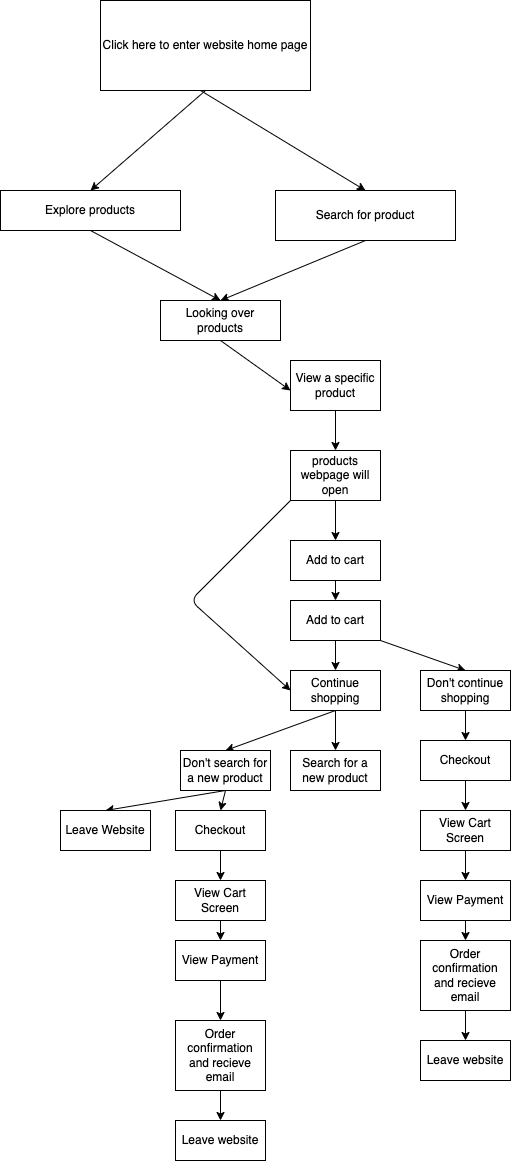

The diagram above was exported from draw.io. Its source (the exported page's mxGraphModel, read from the mxfile embedded in the PNG):
<mxGraphModel dx="1641" dy="513" grid="1" gridSize="10" guides="1" tooltips="1" connect="1" arrows="1" fold="1" page="1" pageScale="1" pageWidth="850" pageHeight="1100" math="0" shadow="0">
  <root>
    <mxCell id="0" />
    <mxCell id="1" parent="0" />
    <mxCell id="3" style="edgeStyle=none;html=1;entryX=0.5;entryY=0;entryDx=0;entryDy=0;exitX=0.5;exitY=1;exitDx=0;exitDy=0;" edge="1" parent="1" target="4">
      <mxGeometry relative="1" as="geometry">
        <mxPoint x="160" y="300" as="targetPoint" />
        <mxPoint x="160" y="210" as="sourcePoint" />
      </mxGeometry>
    </mxCell>
    <mxCell id="2" value="Click here to enter website home page" style="whiteSpace=wrap;html=1;" vertex="1" parent="1">
      <mxGeometry x="60" y="120" width="210" height="90" as="geometry" />
    </mxCell>
    <mxCell id="19" style="edgeStyle=none;html=1;exitX=0.5;exitY=1;exitDx=0;exitDy=0;entryX=0.5;entryY=0;entryDx=0;entryDy=0;" edge="1" parent="1" source="4" target="7">
      <mxGeometry relative="1" as="geometry" />
    </mxCell>
    <mxCell id="4" value="Search for product" style="whiteSpace=wrap;html=1;" vertex="1" parent="1">
      <mxGeometry x="235" y="310" width="180" height="50" as="geometry" />
    </mxCell>
    <mxCell id="5" style="edgeStyle=none;html=1;entryX=0.5;entryY=0;entryDx=0;entryDy=0;exitX=0.5;exitY=1;exitDx=0;exitDy=0;" edge="1" parent="1" target="6" source="2">
      <mxGeometry relative="1" as="geometry">
        <mxPoint x="-100" y="300" as="targetPoint" />
        <mxPoint x="-100" y="210" as="sourcePoint" />
      </mxGeometry>
    </mxCell>
    <mxCell id="20" style="edgeStyle=none;html=1;exitX=0.5;exitY=1;exitDx=0;exitDy=0;entryX=0.5;entryY=0;entryDx=0;entryDy=0;" edge="1" parent="1" source="6" target="7">
      <mxGeometry relative="1" as="geometry" />
    </mxCell>
    <mxCell id="6" value="Explore products" style="whiteSpace=wrap;html=1;" vertex="1" parent="1">
      <mxGeometry x="-40" y="310" width="180" height="40" as="geometry" />
    </mxCell>
    <mxCell id="10" style="edgeStyle=none;html=1;exitX=0.5;exitY=1;exitDx=0;exitDy=0;" edge="1" parent="1" source="7">
      <mxGeometry relative="1" as="geometry">
        <mxPoint x="250" y="510" as="targetPoint" />
      </mxGeometry>
    </mxCell>
    <mxCell id="7" value="Looking over products" style="whiteSpace=wrap;html=1;" vertex="1" parent="1">
      <mxGeometry x="120" y="420" width="120" height="40" as="geometry" />
    </mxCell>
    <mxCell id="13" style="edgeStyle=none;html=1;exitX=0.5;exitY=1;exitDx=0;exitDy=0;" edge="1" parent="1" source="11" target="12">
      <mxGeometry relative="1" as="geometry" />
    </mxCell>
    <mxCell id="11" value="View a specific product" style="whiteSpace=wrap;html=1;" vertex="1" parent="1">
      <mxGeometry x="250" y="480" width="90" height="50" as="geometry" />
    </mxCell>
    <mxCell id="15" style="edgeStyle=none;html=1;entryX=0.5;entryY=0;entryDx=0;entryDy=0;" edge="1" parent="1" target="14">
      <mxGeometry relative="1" as="geometry">
        <mxPoint x="295" y="670" as="sourcePoint" />
      </mxGeometry>
    </mxCell>
    <mxCell id="16" style="edgeStyle=none;html=1;entryX=0.5;entryY=0;entryDx=0;entryDy=0;" edge="1" parent="1" source="12" target="14">
      <mxGeometry relative="1" as="geometry">
        <mxPoint x="295" y="670" as="targetPoint" />
      </mxGeometry>
    </mxCell>
    <mxCell id="18" style="edgeStyle=none;html=1;exitX=0;exitY=1;exitDx=0;exitDy=0;entryX=0;entryY=0.5;entryDx=0;entryDy=0;" edge="1" parent="1" source="12" target="25">
      <mxGeometry relative="1" as="geometry">
        <mxPoint x="130" y="700" as="targetPoint" />
        <Array as="points">
          <mxPoint x="150" y="720" />
        </Array>
      </mxGeometry>
    </mxCell>
    <mxCell id="12" value="products webpage will open" style="whiteSpace=wrap;html=1;" vertex="1" parent="1">
      <mxGeometry x="250" y="570" width="90" height="50" as="geometry" />
    </mxCell>
    <mxCell id="22" style="edgeStyle=none;html=1;exitX=0.5;exitY=1;exitDx=0;exitDy=0;" edge="1" parent="1" source="14">
      <mxGeometry relative="1" as="geometry">
        <mxPoint x="295" y="720" as="targetPoint" />
      </mxGeometry>
    </mxCell>
    <mxCell id="14" value="Add to cart" style="whiteSpace=wrap;html=1;" vertex="1" parent="1">
      <mxGeometry x="250" y="660" width="90" height="40" as="geometry" />
    </mxCell>
    <mxCell id="27" style="edgeStyle=none;html=1;exitX=1;exitY=1;exitDx=0;exitDy=0;entryX=0.5;entryY=0;entryDx=0;entryDy=0;" edge="1" parent="1" source="24" target="26">
      <mxGeometry relative="1" as="geometry" />
    </mxCell>
    <mxCell id="28" style="edgeStyle=none;html=1;exitX=0.5;exitY=1;exitDx=0;exitDy=0;entryX=0.5;entryY=0;entryDx=0;entryDy=0;" edge="1" parent="1" source="24" target="25">
      <mxGeometry relative="1" as="geometry" />
    </mxCell>
    <mxCell id="24" value="Add to cart" style="whiteSpace=wrap;html=1;" vertex="1" parent="1">
      <mxGeometry x="250" y="720" width="90" height="40" as="geometry" />
    </mxCell>
    <mxCell id="32" style="edgeStyle=none;html=1;exitX=0.5;exitY=1;exitDx=0;exitDy=0;entryX=0.5;entryY=0;entryDx=0;entryDy=0;" edge="1" parent="1" source="25" target="33">
      <mxGeometry relative="1" as="geometry">
        <mxPoint x="295" y="860" as="targetPoint" />
      </mxGeometry>
    </mxCell>
    <mxCell id="35" style="edgeStyle=none;html=1;exitX=0.5;exitY=1;exitDx=0;exitDy=0;entryX=0.5;entryY=0;entryDx=0;entryDy=0;" edge="1" parent="1" source="25" target="34">
      <mxGeometry relative="1" as="geometry" />
    </mxCell>
    <mxCell id="25" value="Continue shopping" style="whiteSpace=wrap;html=1;" vertex="1" parent="1">
      <mxGeometry x="250" y="790" width="90" height="40" as="geometry" />
    </mxCell>
    <mxCell id="36" style="edgeStyle=none;html=1;exitX=0.5;exitY=1;exitDx=0;exitDy=0;" edge="1" parent="1" source="26">
      <mxGeometry relative="1" as="geometry">
        <mxPoint x="425" y="860" as="targetPoint" />
      </mxGeometry>
    </mxCell>
    <mxCell id="26" value="Don't continue shopping" style="whiteSpace=wrap;html=1;" vertex="1" parent="1">
      <mxGeometry x="380" y="790" width="90" height="40" as="geometry" />
    </mxCell>
    <mxCell id="33" value="Search for a new product" style="whiteSpace=wrap;html=1;" vertex="1" parent="1">
      <mxGeometry x="250" y="870" width="90" height="40" as="geometry" />
    </mxCell>
    <mxCell id="39" style="edgeStyle=none;html=1;exitX=0.5;exitY=1;exitDx=0;exitDy=0;entryX=0.5;entryY=0;entryDx=0;entryDy=0;" edge="1" parent="1" source="34" target="38">
      <mxGeometry relative="1" as="geometry" />
    </mxCell>
    <mxCell id="41" style="edgeStyle=none;html=1;exitX=0.5;exitY=1;exitDx=0;exitDy=0;entryX=0.5;entryY=0;entryDx=0;entryDy=0;" edge="1" parent="1" source="34" target="40">
      <mxGeometry relative="1" as="geometry" />
    </mxCell>
    <mxCell id="34" value="Don't search for a new product" style="whiteSpace=wrap;html=1;" vertex="1" parent="1">
      <mxGeometry x="140" y="870" width="90" height="40" as="geometry" />
    </mxCell>
    <mxCell id="44" style="edgeStyle=none;html=1;exitX=0.5;exitY=1;exitDx=0;exitDy=0;" edge="1" parent="1" source="37" target="43">
      <mxGeometry relative="1" as="geometry" />
    </mxCell>
    <mxCell id="37" value="Checkout" style="whiteSpace=wrap;html=1;" vertex="1" parent="1">
      <mxGeometry x="380" y="860" width="90" height="40" as="geometry" />
    </mxCell>
    <mxCell id="45" style="edgeStyle=none;html=1;exitX=0.5;exitY=1;exitDx=0;exitDy=0;" edge="1" parent="1" source="38" target="42">
      <mxGeometry relative="1" as="geometry" />
    </mxCell>
    <mxCell id="38" value="Checkout" style="whiteSpace=wrap;html=1;" vertex="1" parent="1">
      <mxGeometry x="135" y="930" width="90" height="40" as="geometry" />
    </mxCell>
    <mxCell id="40" value="Leave Website" style="whiteSpace=wrap;html=1;" vertex="1" parent="1">
      <mxGeometry x="20" y="930" width="90" height="40" as="geometry" />
    </mxCell>
    <mxCell id="47" style="edgeStyle=none;html=1;exitX=0.5;exitY=1;exitDx=0;exitDy=0;entryX=0.5;entryY=0;entryDx=0;entryDy=0;" edge="1" parent="1" source="42" target="46">
      <mxGeometry relative="1" as="geometry" />
    </mxCell>
    <mxCell id="42" value="View Cart Screen" style="whiteSpace=wrap;html=1;" vertex="1" parent="1">
      <mxGeometry x="135" y="1000" width="90" height="40" as="geometry" />
    </mxCell>
    <mxCell id="49" style="edgeStyle=none;html=1;exitX=0.5;exitY=1;exitDx=0;exitDy=0;entryX=0.5;entryY=0;entryDx=0;entryDy=0;" edge="1" parent="1" source="43" target="48">
      <mxGeometry relative="1" as="geometry" />
    </mxCell>
    <mxCell id="43" value="View Cart Screen" style="whiteSpace=wrap;html=1;" vertex="1" parent="1">
      <mxGeometry x="380" y="930" width="90" height="40" as="geometry" />
    </mxCell>
    <mxCell id="50" style="edgeStyle=none;html=1;exitX=0.5;exitY=1;exitDx=0;exitDy=0;" edge="1" parent="1" source="46">
      <mxGeometry relative="1" as="geometry">
        <mxPoint x="180" y="1140" as="targetPoint" />
      </mxGeometry>
    </mxCell>
    <mxCell id="46" value="View Payment" style="whiteSpace=wrap;html=1;" vertex="1" parent="1">
      <mxGeometry x="135" y="1060" width="90" height="40" as="geometry" />
    </mxCell>
    <mxCell id="62" style="edgeStyle=none;html=1;exitX=0.5;exitY=1;exitDx=0;exitDy=0;entryX=0.5;entryY=0;entryDx=0;entryDy=0;" edge="1" parent="1" source="48" target="60">
      <mxGeometry relative="1" as="geometry" />
    </mxCell>
    <mxCell id="48" value="View Payment" style="whiteSpace=wrap;html=1;" vertex="1" parent="1">
      <mxGeometry x="380" y="1000" width="90" height="40" as="geometry" />
    </mxCell>
    <mxCell id="53" style="edgeStyle=none;html=1;exitX=0.5;exitY=1;exitDx=0;exitDy=0;entryX=0.5;entryY=0;entryDx=0;entryDy=0;" edge="1" parent="1" source="51" target="52">
      <mxGeometry relative="1" as="geometry" />
    </mxCell>
    <mxCell id="51" value="Order confirmation and recieve email" style="whiteSpace=wrap;html=1;" vertex="1" parent="1">
      <mxGeometry x="135" y="1140" width="90" height="70" as="geometry" />
    </mxCell>
    <mxCell id="52" value="Leave website" style="whiteSpace=wrap;html=1;" vertex="1" parent="1">
      <mxGeometry x="135" y="1240" width="90" height="40" as="geometry" />
    </mxCell>
    <mxCell id="63" style="edgeStyle=none;html=1;exitX=0.5;exitY=1;exitDx=0;exitDy=0;entryX=0.5;entryY=0;entryDx=0;entryDy=0;" edge="1" parent="1" source="60" target="61">
      <mxGeometry relative="1" as="geometry" />
    </mxCell>
    <mxCell id="60" value="Order confirmation and recieve email" style="whiteSpace=wrap;html=1;" vertex="1" parent="1">
      <mxGeometry x="380" y="1060" width="90" height="70" as="geometry" />
    </mxCell>
    <mxCell id="61" value="Leave website" style="whiteSpace=wrap;html=1;" vertex="1" parent="1">
      <mxGeometry x="380" y="1160" width="90" height="40" as="geometry" />
    </mxCell>
  </root>
</mxGraphModel>